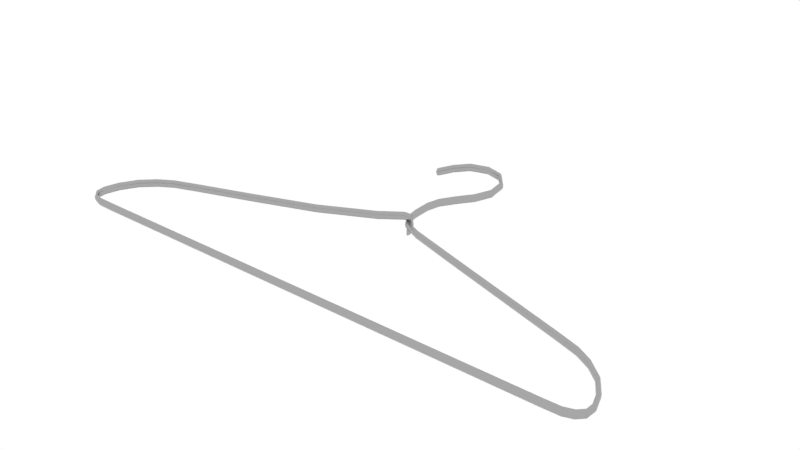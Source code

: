 # Source: CoatHanger2_MPI01.blend  (saved by Blender 2.79.0; exported with 4.5.12 LTS)
import bpy
from mathutils import Matrix  # noqa: F401  (used for matrix-valued properties, if any)

bpy.ops.wm.read_factory_settings(use_empty=True)
scene = bpy.context.scene
scene.name = 'Scene'

# ---- collections
col_collection_1 = bpy.data.collections.new('Collection 1'); scene.collection.children.link(col_collection_1)

# ---- materials (node trees are filled in below, after node groups)
mat_chocofur_free_details_13_01 = bpy.data.materials.new('Chocofur_Free_Details_13_01')
mat_chocofur_free_details_13_01.alpha_threshold = 0.0
mat_chocofur_free_details_13_01.roughness = 0.5

# ---- node groups
ng_chocofur_metal_shader = bpy.data.node_groups.new('Chocofur_Metal_Shader', 'ShaderNodeTree')
_s = ng_chocofur_metal_shader.interface.new_socket(name='Shader', in_out='OUTPUT', socket_type='NodeSocketShader')
_s = ng_chocofur_metal_shader.interface.new_socket(name='Color: Main', in_out='INPUT', socket_type='NodeSocketColor')
_s.default_value = (0.214, 0.214, 0.214, 1.0)
_s = ng_chocofur_metal_shader.interface.new_socket(name='Color: Coat', in_out='INPUT', socket_type='NodeSocketColor')
_s.default_value = (0.6921, 0.6921, 0.6921, 1.0)
_s = ng_chocofur_metal_shader.interface.new_socket(name='Main_Visibility', in_out='INPUT', socket_type='NodeSocketFloat')
_s.subtype = 'FACTOR'
_s.default_value = 5.0
_s.min_value = 0.0
_s.max_value = 10.0
_s = ng_chocofur_metal_shader.interface.new_socket(name='Main_Glossiness', in_out='INPUT', socket_type='NodeSocketFloat')
_s.subtype = 'FACTOR'
_s.default_value = 0.15
_s.min_value = 0.0
_s.max_value = 1.0
_s = ng_chocofur_metal_shader.interface.new_socket(name='Coat_Glossiness', in_out='INPUT', socket_type='NodeSocketFloat')
_s.subtype = 'FACTOR'
_s.default_value = 0.05
_s.min_value = 0.0
_s.max_value = 1.0
_s = ng_chocofur_metal_shader.interface.new_socket(name='Glossy_90_Strength', in_out='INPUT', socket_type='NodeSocketFloat')
_s.subtype = 'FACTOR'
_s.default_value = 0.5
_s.min_value = 0.0
_s.max_value = 10.0
_N = ng_chocofur_metal_shader.nodes; _L = ng_chocofur_metal_shader.links
n0 = _N.new('ShaderNodeRGBCurve'); n0.name = 'RGB Curves.001'; n0.location = (-143, 464)
n0.width = 235
_c = n0.mapping.curves[3]
while len(_c.points) > 2: _c.points.remove(_c.points[-1])
_c.points[0].location = (0.0, 0.25625); _c.points[0].handle_type = 'AUTO'
_c.points[1].location = (0.24299, 0.49375); _c.points[1].handle_type = 'AUTO'
_p = _c.points.new(0.5, 0.24375); _p.handle_type = 'AUTO'
_p = _c.points.new(0.72664, 0.8375); _p.handle_type = 'AUTO'
_p = _c.points.new(1.0, 1.0); _p.handle_type = 'AUTO'
n0.mapping.update()
n1 = _N.new('ShaderNodeMath'); n1.name = 'Math.002'; n1.location = (900, 100)
n1.operation = 'MULTIPLY'
n2 = _N.new('ShaderNodeRGBCurve'); n2.name = 'RGB Curves.002'; n2.location = (500, 500)
n2.width = 232
_c = n2.mapping.curves[3]
while len(_c.points) > 2: _c.points.remove(_c.points[-1])
_c.points[0].location = (0.0, 0.0); _c.points[0].handle_type = 'AUTO'
_c.points[1].location = (0.25, 0.0); _c.points[1].handle_type = 'AUTO'
_p = _c.points.new(0.5, 0.0); _p.handle_type = 'AUTO'
_p = _c.points.new(0.75, 0.0); _p.handle_type = 'AUTO'
_p = _c.points.new(0.89573, 0.10625); _p.handle_type = 'AUTO'
_p = _c.points.new(1.0, 1.0); _p.handle_type = 'AUTO'
n2.mapping.update()
n3 = _N.new('ShaderNodeMixShader'); n3.name = 'Mix Shader.001'; n3.location = (1200, -100)
n4 = _N.new('ShaderNodeMixShader'); n4.name = 'Mix Shader'; n4.location = (600, -100)
n5 = _N.new('ShaderNodeBsdfAnisotropic'); n5.name = 'Glossy BSDF.002'; n5.location = (300, -500)
n5.distribution = 'GGX'
n5.inputs[0].default_value = (1.0, 1.0, 1.0, 1.0)
n5.inputs[1].default_value = 0.03162
n6 = _N.new('NodeGroupOutput'); n6.name = 'Group Output'; n6.location = (1508, -5)
n7 = _N.new('ShaderNodeLayerWeight'); n7.name = 'Layer Weight'; n7.location = (-1034, 568)
n8 = _N.new('NodeGroupInput'); n8.name = 'Group Input'; n8.location = (-1183, -199)
n9 = _N.new('ShaderNodeMath'); n9.name = 'Math.005'; n9.location = (600, 100)
n9.operation = 'MULTIPLY'
n9.inputs[1].default_value = 2.0
n10 = _N.new('ShaderNodeRGBCurve'); n10.name = 'RGB Curves.003'; n10.location = (-772, 324)
_c = n10.mapping.curves[3]
while len(_c.points) > 2: _c.points.remove(_c.points[-1])
_c.points[0].location = (0.0, 0.50625); _c.points[0].handle_type = 'AUTO'
_c.points[1].location = (0.36818, 0.50625); _c.points[1].handle_type = 'AUTO'
_p = _c.points.new(0.64091, 0.49375); _p.handle_type = 'AUTO'
_p = _c.points.new(0.75, 0.4); _p.handle_type = 'AUTO'
_p = _c.points.new(1.0, 1.0); _p.handle_type = 'AUTO'
n10.mapping.update()
n11 = _N.new('ShaderNodeBsdfAnisotropic'); n11.name = 'Glossy BSDF'; n11.location = (172, -116)
n11.distribution = 'GGX'
n12 = _N.new('ShaderNodeMath'); n12.name = 'Math.007'; n12.location = (-535, 50)
n12.operation = 'MULTIPLY'
n12.inputs[1].default_value = 0.25
n13 = _N.new('ShaderNodeMix'); n13.name = 'Mix'; n13.location = (-95, 35)
n13.data_type = 'RGBA'
n14 = _N.new('ShaderNodeMath'); n14.name = 'Math.006'; n14.location = (-313, 137)
n14.operation = 'MULTIPLY'
n15 = _N.new('ShaderNodeMath'); n15.name = 'Math.009'; n15.location = (-148, -344)
n15.operation = 'MULTIPLY'
n16 = _N.new('ShaderNodeBsdfAnisotropic'); n16.name = 'Glossy BSDF.001'; n16.location = (178, -343)
n16.distribution = 'GGX'
n17 = _N.new('ShaderNodeMath'); n17.name = 'Math.008'; n17.location = (-142, -172)
n17.operation = 'MULTIPLY'
n18 = _N.new('ShaderNodeMath'); n18.name = 'Math'; n18.location = (0, 0)
n18.operation = 'POWER'
n19 = _N.new('ShaderNodeMath'); n19.name = 'Math.001'; n19.location = (0, 0)
n19.operation = 'POWER'
_L.new(n11.outputs[0], n4.inputs[1])
_L.new(n13.outputs[2], n11.inputs[0])
_L.new(n4.outputs[0], n3.inputs[1])
_L.new(n16.outputs[0], n4.inputs[2])
_L.new(n7.outputs[1], n0.inputs[1])
_L.new(n13.outputs[2], n16.inputs[0])
_L.new(n5.outputs[0], n3.inputs[2])
_L.new(n7.outputs[1], n2.inputs[1])
_L.new(n8.outputs[1], n13.inputs[6])
_L.new(n8.outputs[0], n13.inputs[7])
_L.new(n9.outputs[0], n1.inputs[1])
_L.new(n2.outputs[0], n1.inputs[0])
_L.new(n1.outputs[0], n3.inputs[0])
_L.new(n8.outputs[5], n9.inputs[0])
_L.new(n7.outputs[1], n10.inputs[1])
_L.new(n10.outputs[0], n14.inputs[0])
_L.new(n14.outputs[0], n13.inputs[0])
_L.new(n8.outputs[2], n12.inputs[0])
_L.new(n12.outputs[0], n14.inputs[1])
_L.new(n14.outputs[0], n4.inputs[0])
_L.new(n8.outputs[4], n17.inputs[0])
_L.new(n8.outputs[3], n15.inputs[0])
_L.new(n3.outputs[0], n6.inputs[0])
_L.new(n15.outputs[0], n18.inputs[0])
_L.new(n18.outputs[0], n16.inputs[1])
_L.new(n17.outputs[0], n19.inputs[0])
_L.new(n19.outputs[0], n11.inputs[1])
n6.is_active_output = True

# ---- material node trees
mat_chocofur_free_details_13_01.use_nodes = True; mat_chocofur_free_details_13_01.node_tree.nodes.clear()
_N = mat_chocofur_free_details_13_01.node_tree.nodes; _L = mat_chocofur_free_details_13_01.node_tree.links
n0 = _N.new('ShaderNodeOutputMaterial'); n0.name = 'Material Output'; n0.location = (100, 120)
n1 = _N.new('ShaderNodeGroup'); n1.name = 'Group'; n1.location = (-197, 129)
n1.node_tree = ng_chocofur_metal_shader
n1.inputs[0].default_value = (0.214, 0.214, 0.214, 1.0)
n1.inputs[1].default_value = (0.6921, 0.6921, 0.6921, 1.0)
n1.inputs[2].default_value = 5.0
n1.inputs[3].default_value = 0.15
n1.inputs[4].default_value = 0.05
n1.inputs[5].default_value = 0.5
_L.new(n1.outputs[0], n0.inputs[0])
n0.is_active_output = True

# ---- world
world_world = bpy.data.worlds.new('World'); scene.world = world_world
world_world.use_nodes = True; world_world.node_tree.nodes.clear()
_N = world_world.node_tree.nodes; _L = world_world.node_tree.links
n0 = _N.new('ShaderNodeOutputWorld'); n0.name = 'World Output'; n0.location = (300, 300)
n1 = _N.new('ShaderNodeBackground'); n1.name = 'Background'; n1.location = (10, 300)
n1.inputs[0].default_value = (1.0, 1.0, 1.0, 1.0)
_L.new(n1.outputs[0], n0.inputs[0])
n0.is_active_output = True
world_world.color = (0.05088, 0.05088, 0.05088)
world_world.use_sun_shadow = False
world_world.sun_shadow_jitter_overblur = 0.0
world_world.cycles.sampling_method = 'MANUAL'

# ---- meshes
me_chocofur_free_details_13_01 = bpy.data.meshes.new('Chocofur_Free_Details_13_01')
me_chocofur_free_details_13_01.from_pydata([(0.0008938, 0.0224, 0.001393), (0.0008356, 0.02254, 0.001111), (0.0008356, 0.02254, 0.0007028), (0.0009761, 0.02221, 0.001385), (-0.01329, 0.05494, 0.004764), (-0.01358, 0.05507, 0.005382), (-0.01358, 0.05508, 0.005023), (-0.01346, 0.05502, 0.004767), (-0.01345, 0.05537, 0.004047), (-0.01376, 0.05551, 0.004738), (-0.01376, 0.0555, 0.005706), (-0.01345, 0.05534, 0.006383), (-0.013, 0.05512, 0.006374), (-0.01268, 0.05498, 0.005682), (-0.01268, 0.05499, 0.004715), (-0.013, 0.05515, 0.004037), (-0.01072, 0.0605, 0.0042), (-0.01104, 0.06067, 0.004936), (-0.01104, 0.06066, 0.005965), (-0.01072, 0.06047, 0.006685), (-0.01027, 0.06021, 0.006673), (-0.009953, 0.06004, 0.005938), (-0.009953, 0.06005, 0.004908), (-0.01027, 0.06024, 0.004189), (-0.006727, 0.06464, 0.004384), (-0.0069, 0.06495, 0.005126), (-0.0069, 0.06494, 0.006155), (-0.006727, 0.06461, 0.006869), (-0.006482, 0.06417, 0.006849), (-0.006309, 0.06387, 0.006107), (-0.006309, 0.06388, 0.005078), (-0.006482, 0.0642, 0.004364), (-0.0004349, 0.06625, 0.004455), (-0.0003983, 0.06661, 0.005199), (-0.0003983, 0.06659, 0.006228), (-0.0004349, 0.06623, 0.00694), (-0.0004867, 0.06572, 0.006917), (-0.0005233, 0.06537, 0.006174), (-0.0005233, 0.06538, 0.005145), (-0.0004867, 0.06575, 0.004433), (0.005545, 0.06452, 0.004379), (0.005741, 0.06481, 0.005119), (0.005741, 0.0648, 0.006149), (0.005545, 0.06449, 0.006863), (0.005268, 0.06408, 0.006845), (0.005072, 0.06379, 0.006104), (0.005072, 0.0638, 0.005075), (0.005268, 0.06411, 0.00436), (0.00952, 0.0597, 0.004165), (0.009867, 0.05975, 0.004895), (0.009867, 0.05974, 0.005924), (0.00952, 0.05967, 0.006649), (0.009029, 0.05958, 0.006646), (0.008682, 0.05953, 0.005915), (0.008682, 0.05954, 0.004886), (0.009029, 0.05961, 0.004161), (0.01023, 0.05315, 0.003874), (0.01059, 0.05304, 0.004597), (0.01059, 0.05303, 0.005627), (0.01023, 0.05312, 0.006359), (0.009731, 0.05327, 0.006366), (0.009377, 0.05339, 0.005643), (0.009377, 0.0534, 0.004613), (0.009731, 0.0533, 0.003881), (0.007769, 0.04766, 0.003631), (0.008105, 0.04749, 0.004351), (0.008105, 0.04748, 0.005381), (0.007769, 0.04763, 0.006115), (0.007293, 0.04785, 0.006125), (0.006957, 0.04802, 0.005405), (0.006957, 0.04803, 0.004375), (0.007293, 0.04788, 0.003641), (0.003743, 0.04277, 0.003414), (0.00403, 0.04252, 0.004131), (0.00403, 0.04251, 0.00516), (0.003743, 0.04274, 0.005899), (0.003337, 0.04307, 0.005913), (0.00305, 0.04332, 0.005196), (0.00305, 0.04333, 0.004167), (0.003337, 0.0431, 0.003429), (0.0006723, 0.03837, 0.003219), (0.0009841, 0.03816, 0.003938), (0.0009841, 0.03815, 0.004967), (0.0006723, 0.03834, 0.005703), (0.0002313, 0.03862, 0.005716), (-8.048e-05, 0.03882, 0.004997), (-8.048e-05, 0.03883, 0.003968), (0.0002313, 0.03865, 0.003231), (-0.0004672, 0.03433, 0.00304), (-0.0001034, 0.03426, 0.003765), (-0.0001034, 0.03424, 0.004794), (-0.0004672, 0.0343, 0.005524), (-0.0009817, 0.03439, 0.005528), (-0.001346, 0.03446, 0.004803), (-0.001346, 0.03447, 0.003774), (-0.0009817, 0.03441, 0.003044), (-0.0005458, 0.02908, 0.002807), (-0.0001793, 0.02908, 0.003535), (-0.0001793, 0.02907, 0.004564), (-0.0005458, 0.02905, 0.005292), (-0.001064, 0.02902, 0.005291), (-0.001431, 0.02902, 0.004562), (-0.001431, 0.02903, 0.003533), (-0.001064, 0.02905, 0.002806), (-7.711e-05, 0.02469, 0.002612), (0.0002535, 0.02484, 0.003347), (0.0002535, 0.02483, 0.004376), (-7.711e-05, 0.02466, 0.005097), (-0.0005447, 0.02444, 0.005087), (-0.0008753, 0.02429, 0.004353), (-0.0008753, 0.0243, 0.003323), (-0.0005447, 0.02447, 0.002603), (0.001713, 0.02191, 0.002489), (0.002, 0.02213, 0.003227), (0.002, 0.02212, 0.004256), (0.001713, 0.02188, 0.004974), (0.001307, 0.02155, 0.004959), (0.00102, 0.02133, 0.004221), (0.00102, 0.02134, 0.003192), (0.001307, 0.02158, 0.002475), (0.007841, 0.01902, 0.002361), (0.008057, 0.01932, 0.003102), (0.008057, 0.0193, 0.004131), (0.007841, 0.019, 0.004846), (0.007537, 0.01857, 0.004827), (0.007322, 0.01828, 0.004086), (0.007322, 0.01829, 0.003057), (0.007537, 0.0186, 0.002342), (0.0765, -0.002542, 0.001405), (0.07665, -0.002211, 0.002148), (0.07665, -0.002223, 0.003177), (0.0765, -0.002571, 0.00389), (0.07629, -0.003051, 0.003868), (0.07614, -0.003382, 0.003125), (0.07614, -0.00337, 0.002096), (0.07629, -0.003022, 0.001384), (0.08158, -0.005295, 0.001283), (0.08177, -0.00499, 0.002024), (0.08177, -0.005002, 0.003054), (0.08158, -0.005324, 0.003767), (0.0813, -0.005768, 0.003748), (0.08111, -0.006073, 0.003006), (0.08111, -0.006061, 0.001977), (0.0813, -0.005739, 0.001263), (0.06824, 0.0001651, 0.001525), (0.06839, 0.0004949, 0.002268), (0.06839, 0.0004828, 0.003297), (0.06824, 0.0001359, 0.00401), (0.06803, -0.0003427, 0.003988), (0.06787, -0.0006726, 0.003246), (0.06787, -0.0006605, 0.002216), (0.06803, -0.0003135, 0.001504), (0.02692, 0.01245, 0.00207), (0.04841, 0.005778, 0.001774), (0.02673, 0.01212, 0.002783), (0.04824, 0.005441, 0.002487), (0.02673, 0.01211, 0.003813), (0.04824, 0.005428, 0.003516), (0.02692, 0.01242, 0.004554), (0.04841, 0.005749, 0.004258), (0.02718, 0.01287, 0.004574), (0.04865, 0.006215, 0.004279), (0.02737, 0.0132, 0.003861), (0.04882, 0.006552, 0.003566), (0.02737, 0.01321, 0.002832), (0.04882, 0.006564, 0.002537), (0.02718, 0.0129, 0.00209), (0.04865, 0.006244, 0.001794), (0.08648, -0.009438, 0.001099), (0.08676, -0.009208, 0.001837), (0.08676, -0.00922, 0.002867), (0.08648, -0.009467, 0.003584), (0.08609, -0.009805, 0.003569), (0.08581, -0.01004, 0.00283), (0.08581, -0.01002, 0.001801), (0.08609, -0.009776, 0.001084), (0.08996, -0.01472, 0.000865), (0.09029, -0.01456, 0.0016), (0.09029, -0.01457, 0.002629), (0.08996, -0.01475, 0.00335), (0.08949, -0.01498, 0.003339), (0.08916, -0.01514, 0.002604), (0.08916, -0.01513, 0.001575), (0.08949, -0.01495, 0.0008546), (0.09147, -0.01932, 0.0006608), (0.09182, -0.01927, 0.001391), (0.09182, -0.01928, 0.00242), (0.09147, -0.01935, 0.003146), (0.09097, -0.01944, 0.003142), (0.09061, -0.01949, 0.002411), (0.09061, -0.01948, 0.001382), (0.09097, -0.01941, 0.000657), (0.09118, -0.02244, 0.0005226), (0.0915, -0.0226, 0.001243), (0.0915, -0.02262, 0.002273), (0.09118, -0.02247, 0.003007), (0.09074, -0.02225, 0.003017), (0.09042, -0.02209, 0.002296), (0.09042, -0.02207, 0.001267), (0.09074, -0.02222, 0.0005323), (0.08916, -0.02436, 0.0004376), (0.08932, -0.02469, 0.001151), (0.08932, -0.0247, 0.00218), (0.08916, -0.02438, 0.002922), (0.08894, -0.02393, 0.002943), (0.08878, -0.0236, 0.002229), (0.08878, -0.02359, 0.0012), (0.08894, -0.0239, 0.0004579), (0.08607, -0.02534, 0.0003941), (0.08614, -0.02571, 0.001106), (0.08614, -0.02572, 0.002135), (0.08607, -0.02537, 0.002879), (0.08597, -0.02485, 0.002902), (0.08589, -0.02448, 0.00219), (0.08589, -0.02447, 0.001161), (0.08597, -0.02483, 0.0004168), (0.08023, -0.02546, 0.0003886), (0.08024, -0.02584, 0.0011), (0.08024, -0.02585, 0.002129), (0.08023, -0.02549, 0.002873), (0.08022, -0.02497, 0.002896), (0.08021, -0.0246, 0.002185), (0.08021, -0.02459, 0.001155), (0.08022, -0.02495, 0.0004115), (0.05318, -0.02546, 0.0003886), (0.05318, -0.02584, 0.0011), (0.05318, -0.02585, 0.002129), (0.05318, -0.02549, 0.002873), (0.05318, -0.02497, 0.002896), (0.05318, -0.0246, 0.002185), (0.05318, -0.02459, 0.001155), (0.05318, -0.02495, 0.0004115), (-0.0001995, -0.02585, 0.002129), (-0.0001995, -0.02459, 0.001155), (-0.007902, 0.01909, 0.003934), (-0.008099, 0.0194, 0.004676), (-0.008099, 0.01939, 0.005705), (-0.007902, 0.01906, 0.006419), (-0.007623, 0.01862, 0.006399), (-0.007426, 0.01831, 0.005657), (-0.007426, 0.01833, 0.004628), (-0.007623, 0.01865, 0.003914), (-0.0769, -0.002542, 0.001405), (-0.07705, -0.002211, 0.002148), (-0.07705, -0.002223, 0.003177), (-0.0769, -0.002571, 0.00389), (-0.07669, -0.003051, 0.003868), (-0.07654, -0.003382, 0.003125), (-0.07654, -0.00337, 0.002096), (-0.07669, -0.003022, 0.001384), (-0.08198, -0.005295, 0.001283), (-0.08217, -0.00499, 0.002024), (-0.08217, -0.005002, 0.003054), (-0.08198, -0.005324, 0.003767), (-0.0817, -0.005768, 0.003748), (-0.08151, -0.006073, 0.003006), (-0.08151, -0.006061, 0.001977), (-0.0817, -0.005739, 0.001263), (-0.06864, 0.0001651, 0.001525), (-0.06879, 0.0004949, 0.002268), (-0.06879, 0.0004828, 0.003297), (-0.06864, 0.0001359, 0.00401), (-0.06842, -0.0003427, 0.003988), (-0.06827, -0.0006726, 0.003246), (-0.06827, -0.0006605, 0.002216), (-0.06842, -0.0003135, 0.001504), (-0.02732, 0.01245, 0.002274), (-0.04881, 0.005778, 0.001774), (-0.02713, 0.01212, 0.002988), (-0.04864, 0.005441, 0.002487), (-0.02713, 0.01211, 0.004017), (-0.04864, 0.005428, 0.003516), (-0.02732, 0.01242, 0.004759), (-0.04881, 0.005749, 0.004258), (-0.02758, 0.01287, 0.004779), (-0.04905, 0.006215, 0.004279), (-0.02777, 0.0132, 0.004065), (-0.04922, 0.006552, 0.003566), (-0.02777, 0.01321, 0.003036), (-0.04922, 0.006564, 0.002537), (-0.02758, 0.0129, 0.002294), (-0.04905, 0.006244, 0.001794), (-0.08688, -0.009438, 0.001099), (-0.08716, -0.009208, 0.001837), (-0.08716, -0.00922, 0.002867), (-0.08688, -0.009467, 0.003584), (-0.08648, -0.009805, 0.003569), (-0.0862, -0.01004, 0.00283), (-0.0862, -0.01002, 0.001801), (-0.08648, -0.009776, 0.001084), (-0.09036, -0.01472, 0.0008649), (-0.09069, -0.01456, 0.0016), (-0.09069, -0.01457, 0.002629), (-0.09036, -0.01475, 0.00335), (-0.08989, -0.01498, 0.003339), (-0.08956, -0.01514, 0.002604), (-0.08956, -0.01513, 0.001575), (-0.08989, -0.01495, 0.0008545), (-0.09187, -0.01932, 0.0006608), (-0.09222, -0.01927, 0.001391), (-0.09222, -0.01928, 0.00242), (-0.09187, -0.01935, 0.003145), (-0.09136, -0.01944, 0.003142), (-0.09101, -0.01949, 0.002411), (-0.09101, -0.01948, 0.001382), (-0.09136, -0.01941, 0.000657), (-0.09158, -0.02244, 0.0005226), (-0.09189, -0.0226, 0.001243), (-0.09189, -0.02262, 0.002273), (-0.09158, -0.02247, 0.003007), (-0.09114, -0.02225, 0.003017), (-0.09082, -0.02209, 0.002296), (-0.09082, -0.02207, 0.001267), (-0.09114, -0.02222, 0.0005323), (-0.08956, -0.02436, 0.0004376), (-0.08972, -0.02469, 0.001151), (-0.08972, -0.0247, 0.00218), (-0.08956, -0.02438, 0.002922), (-0.08934, -0.02393, 0.002943), (-0.08918, -0.0236, 0.002229), (-0.08918, -0.02359, 0.0012), (-0.08934, -0.0239, 0.0004578), (-0.08646, -0.02534, 0.0003941), (-0.08654, -0.02571, 0.001106), (-0.08654, -0.02572, 0.002135), (-0.08646, -0.02537, 0.002879), (-0.08636, -0.02485, 0.002901), (-0.08629, -0.02448, 0.00219), (-0.08629, -0.02447, 0.001161), (-0.08636, -0.02483, 0.0004168), (-0.08063, -0.02546, 0.0003886), (-0.08064, -0.02584, 0.0011), (-0.08064, -0.02585, 0.002129), (-0.08063, -0.02549, 0.002873), (-0.08062, -0.02497, 0.002896), (-0.08061, -0.0246, 0.002185), (-0.08061, -0.02459, 0.001155), (-0.08062, -0.02495, 0.0004115), (-0.05358, -0.02546, 0.0003886), (-0.05358, -0.02584, 0.0011), (-0.05358, -0.02585, 0.002129), (-0.05358, -0.02549, 0.002873), (-0.05358, -0.02497, 0.002896), (-0.05358, -0.0246, 0.002185), (-0.05358, -0.02459, 0.001155), (-0.05358, -0.02495, 0.0004115), (-0.0001995, -0.02546, 0.0003886), (0.0003219, 0.02171, 0.005049), (-0.0001995, -0.02497, 0.002896), (0.0004977, 0.02138, 0.00575), (0.0005281, 0.02138, 0.006762), (0.0003954, 0.02172, 0.007493), (0.0001772, 0.02219, 0.007514), (1.366e-06, 0.02253, 0.006813), (-2.906e-05, 0.02253, 0.005801), (0.0001037, 0.02219, 0.00507), (-0.0001995, -0.02584, 0.0011), (-0.0001995, -0.02549, 0.002873), (-0.0001995, -0.0246, 0.002185), (-0.0001995, -0.02495, 0.0004115), (0.001492, 0.02221, 0.004934), (0.001805, 0.02194, 0.005531), (0.00204, 0.02203, 0.006397), (0.00206, 0.02243, 0.007025), (0.001852, 0.02292, 0.007046), (0.001539, 0.02319, 0.006449), (0.001304, 0.0231, 0.005583), (0.001284, 0.0227, 0.004956), (0.001732, 0.02232, 0.00435), (0.002167, 0.0221, 0.004692), (0.002575, 0.02227, 0.005197), (0.002716, 0.02273, 0.005569), (0.002509, 0.02322, 0.005591), (0.002074, 0.02344, 0.005249), (0.001666, 0.02327, 0.004743), (0.001525, 0.02281, 0.004371), (0.001802, 0.02236, 0.003586), (0.002281, 0.02217, 0.003578), (0.002752, 0.02237, 0.003587), (0.002938, 0.02285, 0.003608), (0.00273, 0.02333, 0.003629), (0.002251, 0.02353, 0.003638), (0.00178, 0.02333, 0.003629), (0.001594, 0.02285, 0.003608), (0.001681, 0.02232, 0.002848), (0.002116, 0.02211, 0.002487), (0.002523, 0.02229, 0.001997), (0.002665, 0.02276, 0.001666), (0.002457, 0.02324, 0.001688), (0.002022, 0.02345, 0.002049), (0.001615, 0.02327, 0.002539), (0.001473, 0.0228, 0.00287), (0.001419, 0.02221, 0.002341), (0.001739, 0.02195, 0.001724), (0.001985, 0.02207, 0.0008732), (0.002012, 0.02249, 0.0002868), (0.001805, 0.02297, 0.0003082), (0.001484, 0.02323, 0.0009249), (0.001238, 0.02312, 0.001776), (0.001211, 0.0227, 0.002362), (0.00105, 0.02207, 0.002073), (0.001197, 0.02176, 0.001372), (0.001207, 0.02178, 0.0004011), (0.001076, 0.02211, -0.000271), (0.0008785, 0.02257, -0.0002507), (0.0007316, 0.02288, 0.0004501), (0.0007209, 0.02286, 0.001421), (0.0008528, 0.02253, 0.002093), (0.0009968, 0.02216, 0.00163), (0.001084, 0.02196, 0.001188), (0.001084, 0.02196, 0.0005747), (0.0009968, 0.02217, 0.0001502), (0.0008731, 0.02246, 0.0001629), (0.0007857, 0.02266, 0.0006054), (0.0007857, 0.02265, 0.001218), (0.0008731, 0.02244, 0.001643), (0.000896, 0.02297, 0.001537), (0.0009903, 0.02303, 0.0005635), (0.001204, 0.02272, -0.0001404), (0.001411, 0.02224, -0.0001617), (0.001491, 0.02186, 0.0005119), (0.001397, 0.02181, 0.001486), (0.001184, 0.02211, 0.00219), (0.0009761, 0.0226, 0.002211), (-0.01348, 0.05509, 0.004534), (-0.01366, 0.05518, 0.00493), (-0.01366, 0.05517, 0.005484), (-0.01348, 0.05508, 0.005872), (-0.01322, 0.05495, 0.005867), (-0.01304, 0.05487, 0.005471), (-0.01304, 0.05488, 0.004917), (-0.01322, 0.05497, 0.004529), (-0.01219, 0.05589, 0.004724), (-0.01219, 0.05588, 0.005753), (-0.01253, 0.05603, 0.006488), (-0.013, 0.05626, 0.006498), (-0.01334, 0.05643, 0.005778), (-0.01334, 0.05645, 0.004749), (-0.013, 0.05629, 0.004014), (-0.01253, 0.05606, 0.004003)], [], [(430, 4, 431), (8, 438, 439, 15), (21, 433, 432, 22), (20, 434, 433, 21), (19, 435, 434, 20), (18, 436, 435, 19), (29, 21, 22, 30), (16, 24, 31, 23), (28, 20, 21, 29), (27, 19, 20, 28), (26, 18, 19, 27), (25, 17, 18, 26), (24, 16, 17, 25), (38, 30, 31, 39), (37, 29, 30, 38), (24, 32, 39, 31), (36, 28, 29, 37), (35, 27, 28, 36), (34, 26, 27, 35), (33, 25, 26, 34), (32, 24, 25, 33), (46, 38, 39, 47), (45, 37, 38, 46), (32, 40, 47, 39), (44, 36, 37, 45), (43, 35, 36, 44), (42, 34, 35, 43), (41, 33, 34, 42), (40, 32, 33, 41), (54, 46, 47, 55), (53, 45, 46, 54), (40, 48, 55, 47), (52, 44, 45, 53), (51, 43, 44, 52), (50, 42, 43, 51), (49, 41, 42, 50), (48, 40, 41, 49), (62, 54, 55, 63), (61, 53, 54, 62), (48, 56, 63, 55), (60, 52, 53, 61), (59, 51, 52, 60), (58, 50, 51, 59), (57, 49, 50, 58), (56, 48, 49, 57), (70, 62, 63, 71), (69, 61, 62, 70), (56, 64, 71, 63), (68, 60, 61, 69), (67, 59, 60, 68), (66, 58, 59, 67), (65, 57, 58, 66), (64, 56, 57, 65), (78, 70, 71, 79), (77, 69, 70, 78), (64, 72, 79, 71), (76, 68, 69, 77), (75, 67, 68, 76), (74, 66, 67, 75), (73, 65, 66, 74), (72, 64, 65, 73), (86, 78, 79, 87), (85, 77, 78, 86), (72, 80, 87, 79), (84, 76, 77, 85), (83, 75, 76, 84), (82, 74, 75, 83), (81, 73, 74, 82), (80, 72, 73, 81), (94, 86, 87, 95), (93, 85, 86, 94), (80, 88, 95, 87), (92, 84, 85, 93), (91, 83, 84, 92), (90, 82, 83, 91), (89, 81, 82, 90), (88, 80, 81, 89), (102, 94, 95, 103), (101, 93, 94, 102), (88, 96, 103, 95), (100, 92, 93, 101), (99, 91, 92, 100), (98, 90, 91, 99), (97, 89, 90, 98), (96, 88, 89, 97), (110, 102, 103, 111), (109, 101, 102, 110), (96, 104, 111, 103), (108, 100, 101, 109), (107, 99, 100, 108), (106, 98, 99, 107), (105, 97, 98, 106), (104, 96, 97, 105), (118, 110, 111, 119), (117, 109, 110, 118), (104, 112, 119, 111), (116, 108, 109, 117), (115, 107, 108, 116), (114, 106, 107, 115), (113, 105, 106, 114), (112, 104, 105, 113), (126, 118, 119, 127), (125, 117, 118, 126), (112, 120, 127, 119), (124, 116, 117, 125), (123, 115, 116, 124), (122, 114, 115, 123), (121, 113, 114, 122), (120, 112, 113, 121), (152, 154, 126, 127), (154, 156, 125, 126), (144, 151, 153, 167), (132, 148, 149, 133), (131, 147, 148, 132), (130, 146, 147, 131), (129, 145, 146, 130), (128, 144, 145, 129), (153, 151, 150, 155), (141, 133, 134, 142), (128, 136, 143, 135), (140, 132, 133, 141), (139, 131, 132, 140), (138, 130, 131, 139), (137, 129, 130, 138), (136, 128, 129, 137), (134, 150, 151, 135), (165, 167, 166, 164), (163, 165, 164, 162), (133, 149, 150, 134), (161, 163, 162, 160), (159, 161, 160, 158), (157, 159, 158, 156), (155, 157, 156, 154), (153, 155, 154, 152), (166, 167, 153, 152), (174, 142, 143, 175), (144, 128, 135, 151), (155, 150, 149, 157), (156, 158, 124, 125), (157, 149, 148, 159), (158, 160, 123, 124), (159, 148, 147, 161), (160, 162, 122, 123), (161, 147, 146, 163), (162, 164, 121, 122), (163, 146, 145, 165), (164, 166, 120, 121), (165, 145, 144, 167), (142, 134, 135, 143), (120, 166, 152, 127), (173, 141, 142, 174), (136, 168, 175, 143), (172, 140, 141, 173), (171, 139, 140, 172), (170, 138, 139, 171), (169, 137, 138, 170), (168, 136, 137, 169), (182, 174, 175, 183), (181, 173, 174, 182), (168, 176, 183, 175), (180, 172, 173, 181), (179, 171, 172, 180), (178, 170, 171, 179), (177, 169, 170, 178), (176, 168, 169, 177), (190, 182, 183, 191), (189, 181, 182, 190), (176, 184, 191, 183), (188, 180, 181, 189), (187, 179, 180, 188), (186, 178, 179, 187), (185, 177, 178, 186), (184, 176, 177, 185), (198, 190, 191, 199), (197, 189, 190, 198), (184, 192, 199, 191), (196, 188, 189, 197), (195, 187, 188, 196), (194, 186, 187, 195), (193, 185, 186, 194), (192, 184, 185, 193), (206, 198, 199, 207), (205, 197, 198, 206), (192, 200, 207, 199), (204, 196, 197, 205), (203, 195, 196, 204), (202, 194, 195, 203), (201, 193, 194, 202), (200, 192, 193, 201), (214, 206, 207, 215), (213, 205, 206, 214), (200, 208, 215, 207), (212, 204, 205, 213), (211, 203, 204, 212), (210, 202, 203, 211), (209, 201, 202, 210), (208, 200, 201, 209), (222, 214, 215, 223), (221, 213, 214, 222), (208, 216, 223, 215), (220, 212, 213, 221), (219, 211, 212, 220), (218, 210, 211, 219), (217, 209, 210, 218), (216, 208, 209, 217), (230, 222, 223, 231), (229, 221, 222, 230), (216, 224, 231, 223), (228, 220, 221, 229), (227, 219, 220, 228), (226, 218, 219, 227), (225, 217, 218, 226), (224, 216, 217, 225), (234, 235, 354, 355), (236, 237, 352, 353), (232, 356, 225, 226), (237, 238, 351, 352), (235, 236, 353, 354), (239, 240, 349, 350), (338, 345, 359, 346), (231, 359, 233, 230), (267, 265, 258, 281), (239, 270, 268, 240), (262, 246, 247, 263), (261, 245, 246, 262), (260, 244, 245, 261), (259, 243, 244, 260), (258, 242, 243, 259), (264, 265, 267, 269), (250, 242, 249, 257), (247, 255, 256, 248), (246, 254, 255, 247), (245, 253, 254, 246), (244, 252, 253, 245), (243, 251, 252, 244), (242, 250, 251, 243), (264, 248, 249, 265), (263, 247, 248, 264), (278, 280, 281, 279), (276, 278, 279, 277), (274, 276, 277, 275), (272, 274, 275, 273), (270, 272, 273, 271), (268, 270, 271, 269), (266, 268, 269, 267), (242, 258, 265, 249), (267, 281, 280, 266), (263, 264, 269, 271), (256, 288, 289, 257), (238, 272, 270, 239), (262, 263, 271, 273), (237, 274, 272, 238), (261, 262, 273, 275), (236, 276, 274, 237), (260, 261, 275, 277), (235, 278, 276, 236), (259, 260, 277, 279), (234, 280, 278, 235), (258, 259, 279, 281), (248, 256, 257, 249), (266, 280, 234, 241), (282, 250, 257, 289), (255, 287, 288, 256), (254, 286, 287, 255), (253, 285, 286, 254), (252, 284, 285, 253), (251, 283, 284, 252), (250, 282, 283, 251), (288, 296, 297, 289), (290, 282, 289, 297), (287, 295, 296, 288), (286, 294, 295, 287), (285, 293, 294, 286), (284, 292, 293, 285), (283, 291, 292, 284), (282, 290, 291, 283), (296, 304, 305, 297), (298, 290, 297, 305), (295, 303, 304, 296), (294, 302, 303, 295), (293, 301, 302, 294), (292, 300, 301, 293), (291, 299, 300, 292), (290, 298, 299, 291), (304, 312, 313, 305), (306, 298, 305, 313), (303, 311, 312, 304), (302, 310, 311, 303), (301, 309, 310, 302), (300, 308, 309, 301), (299, 307, 308, 300), (298, 306, 307, 299), (312, 320, 321, 313), (314, 306, 313, 321), (311, 319, 320, 312), (310, 318, 319, 311), (309, 317, 318, 310), (308, 316, 317, 309), (307, 315, 316, 308), (306, 314, 315, 307), (320, 328, 329, 321), (322, 314, 321, 329), (319, 327, 328, 320), (318, 326, 327, 319), (317, 325, 326, 318), (316, 324, 325, 317), (315, 323, 324, 316), (314, 322, 323, 315), (328, 336, 337, 329), (330, 322, 329, 337), (327, 335, 336, 328), (326, 334, 335, 327), (325, 333, 334, 326), (324, 332, 333, 325), (323, 331, 332, 324), (322, 330, 331, 323), (336, 344, 345, 337), (338, 330, 337, 345), (335, 343, 344, 336), (334, 342, 343, 335), (333, 341, 342, 334), (332, 340, 341, 333), (331, 339, 340, 332), (330, 338, 339, 331), (240, 241, 347, 349), (233, 358, 229, 230), (238, 239, 350, 351), (227, 357, 232, 226), (346, 356, 339, 338), (341, 357, 348, 342), (240, 268, 266, 241), (347, 241, 234, 355), (348, 358, 343, 342), (224, 346, 359, 231), (348, 228, 229, 358), (348, 357, 227, 228), (346, 224, 225, 356), (344, 233, 359, 345), (343, 358, 233, 344), (340, 232, 357, 341), (339, 356, 232, 340), (360, 347, 355, 367), (353, 365, 366, 354), (352, 364, 365, 353), (354, 366, 367, 355), (351, 363, 364, 352), (350, 362, 363, 351), (349, 361, 362, 350), (347, 360, 361, 349), (368, 360, 367, 375), (365, 373, 374, 366), (364, 372, 373, 365), (366, 374, 375, 367), (363, 371, 372, 364), (362, 370, 371, 363), (361, 369, 370, 362), (360, 368, 369, 361), (376, 368, 375, 383), (373, 381, 382, 374), (372, 380, 381, 373), (374, 382, 383, 375), (371, 379, 380, 372), (370, 378, 379, 371), (369, 377, 378, 370), (368, 376, 377, 369), (384, 376, 383, 391), (381, 389, 390, 382), (380, 388, 389, 381), (382, 390, 391, 383), (379, 387, 388, 380), (378, 386, 387, 379), (377, 385, 386, 378), (376, 384, 385, 377), (392, 384, 391, 399), (389, 397, 398, 390), (388, 396, 397, 389), (390, 398, 399, 391), (387, 395, 396, 388), (386, 394, 395, 387), (385, 393, 394, 386), (384, 392, 393, 385), (422, 392, 399, 423), (417, 405, 406, 416), (418, 404, 405, 417), (3, 409, 408), (419, 403, 404, 418), (420, 402, 403, 419), (421, 401, 402, 420), (422, 400, 401, 421), (408, 400, 407, 415), (405, 413, 414, 406), (404, 412, 413, 405), (406, 414, 415, 407), (403, 411, 412, 404), (402, 410, 411, 403), (401, 409, 410, 402), (400, 408, 409, 401), (392, 422, 421, 393), (400, 422, 423, 407), (398, 416, 423, 399), (416, 406, 407, 423), (397, 417, 416, 398), (396, 418, 417, 397), (395, 419, 418, 396), (394, 420, 419, 395), (393, 421, 420, 394), (1, 0, 415, 414), (3, 408, 415, 0), (2, 1, 414, 413), (412, 2, 413), (424, 8, 15, 431), (409, 3, 0, 1, 2, 412, 411, 410), (13, 429, 430, 14), (12, 428, 429, 13), (14, 430, 431, 15), (11, 427, 428, 12), (10, 426, 427, 11), (9, 425, 426, 10), (8, 424, 425, 9), (16, 438, 437, 17), (22, 432, 439, 23), (438, 16, 23, 439), (433, 434, 12, 13), (434, 435, 11, 12), (435, 436, 10, 11), (436, 437, 9, 10), (437, 438, 8, 9), (30, 22, 23, 31), (17, 437, 436, 18), (7, 424, 431, 4), (5, 427, 426), (7, 4, 430, 429, 428, 427, 5, 6), (6, 5, 426, 425), (7, 6, 425, 424), (432, 14, 15, 439), (432, 433, 13, 14)])
me_chocofur_free_details_13_01.polygons.foreach_set('use_smooth', [True] * 436)
_uv = me_chocofur_free_details_13_01.uv_layers.new(name='UVMap')
_uv.uv.foreach_set('vector', [0.002238, 0.01414, 0.001644, 0.01421, 0.001654, 0.0139, 0.9999, 0.005313, 0.9977, 0.005363, 0.9976, 0.004125, 0.9999, 0.004065, 0.9872, 0.001955, 0.9975, 0.001671, 0.9976, 0.002898, 0.9873, 0.003174, 0.9874, 0.0104, 0.9977, 0.01037, 0.9975, 0.001671, 0.9872, 0.001955, 0.9876, 0.009193, 0.9977, 0.009124, 0.9977, 0.01037, 0.9874, 0.0104, 0.9876, 0.007986, 0.9977, 0.00787, 0.9977, 0.009124, 0.9876, 0.009193, 0.9751, 0.002133, 0.9872, 0.001955, 0.9873, 0.003174, 0.9751, 0.003373, 0.9875, 0.005564, 0.9751, 0.005753, 0.9751, 0.00458, 0.9874, 0.004377, 0.9752, 0.0105, 0.9874, 0.0104, 0.9872, 0.001955, 0.9751, 0.002133, 0.9751, 0.009312, 0.9876, 0.009193, 0.9874, 0.0104, 0.9752, 0.0105, 0.9751, 0.008131, 0.9876, 0.007986, 0.9876, 0.009193, 0.9751, 0.009312, 0.9751, 0.006934, 0.9876, 0.006767, 0.9876, 0.007986, 0.9751, 0.008131, 0.9751, 0.005753, 0.9875, 0.005564, 0.9876, 0.006767, 0.9751, 0.006934, 0.9611, 0.003446, 0.9751, 0.003373, 0.9751, 0.00458, 0.961, 0.004668, 0.9611, 0.00219, 0.9751, 0.002133, 0.9751, 0.003373, 0.9611, 0.003446, 0.9751, 0.005753, 0.9609, 0.005874, 0.961, 0.004668, 0.9751, 0.00458, 0.9611, 0.01079, 0.9752, 0.0105, 0.9751, 0.002133, 0.9611, 0.00219, 0.961, 0.009574, 0.9751, 0.009312, 0.9752, 0.0105, 0.9611, 0.01079, 0.9609, 0.008348, 0.9751, 0.008131, 0.9751, 0.009312, 0.961, 0.009574, 0.9609, 0.007101, 0.9751, 0.006934, 0.9751, 0.008131, 0.9609, 0.008348, 0.9609, 0.005874, 0.9751, 0.005753, 0.9751, 0.006934, 0.9609, 0.007101, 0.947, 0.003519, 0.9611, 0.003446, 0.961, 0.004668, 0.947, 0.004774, 0.947, 0.002225, 0.9611, 0.00219, 0.9611, 0.003446, 0.947, 0.003519, 0.9609, 0.005874, 0.947, 0.006006, 0.947, 0.004774, 0.961, 0.004668, 0.9471, 0.01104, 0.9611, 0.01079, 0.9611, 0.00219, 0.947, 0.002225, 0.9471, 0.00979, 0.961, 0.009574, 0.9611, 0.01079, 0.9471, 0.01104, 0.9471, 0.008535, 0.9609, 0.008348, 0.961, 0.009574, 0.9471, 0.00979, 0.947, 0.007259, 0.9609, 0.007101, 0.9609, 0.008348, 0.9471, 0.008535, 0.947, 0.006006, 0.9609, 0.005874, 0.9609, 0.007101, 0.947, 0.007259, 0.933, 0.003619, 0.947, 0.003519, 0.947, 0.004774, 0.9327, 0.004877, 0.933, 0.002311, 0.947, 0.002225, 0.947, 0.003519, 0.933, 0.003619, 0.947, 0.006006, 0.9325, 0.0061, 0.9327, 0.004877, 0.947, 0.004774, 0.9328, 0.01114, 0.9471, 0.01104, 0.947, 0.002225, 0.933, 0.002311, 0.9325, 0.009902, 0.9471, 0.00979, 0.9471, 0.01104, 0.9328, 0.01114, 0.9323, 0.008647, 0.9471, 0.008535, 0.9471, 0.00979, 0.9325, 0.009902, 0.9323, 0.007357, 0.947, 0.007259, 0.9471, 0.008535, 0.9323, 0.008647, 0.9325, 0.0061, 0.947, 0.006006, 0.947, 0.007259, 0.9323, 0.007357, 0.9177, 0.003692, 0.933, 0.003619, 0.9327, 0.004877, 0.9176, 0.004966, 0.9177, 0.002377, 0.933, 0.002311, 0.933, 0.003619, 0.9177, 0.003692, 0.9325, 0.0061, 0.9174, 0.006212, 0.9176, 0.004966, 0.9327, 0.004877, 0.9176, 0.01124, 0.9328, 0.01114, 0.933, 0.002311, 0.9177, 0.002377, 0.9175, 0.009987, 0.9325, 0.009902, 0.9328, 0.01114, 0.9176, 0.01124, 0.9173, 0.008734, 0.9323, 0.008647, 0.9325, 0.009902, 0.9175, 0.009987, 0.9173, 0.007467, 0.9323, 0.007357, 0.9323, 0.008647, 0.9173, 0.008734, 0.9174, 0.006212, 0.9325, 0.0061, 0.9323, 0.007357, 0.9173, 0.007467, 0.9036, 0.003792, 0.9177, 0.003692, 0.9176, 0.004966, 0.9037, 0.005071, 0.9036, 0.002494, 0.9177, 0.002377, 0.9177, 0.003692, 0.9036, 0.003792, 0.9174, 0.006212, 0.9039, 0.006328, 0.9037, 0.005071, 0.9176, 0.004966, 0.9038, 0.01142, 0.9176, 0.01124, 0.9177, 0.002377, 0.9036, 0.002494, 0.9039, 0.01015, 0.9175, 0.009987, 0.9176, 0.01124, 0.9038, 0.01142, 0.904, 0.008878, 0.9173, 0.008734, 0.9175, 0.009987, 0.9039, 0.01015, 0.904, 0.007595, 0.9173, 0.007467, 0.9173, 0.008734, 0.904, 0.008878, 0.9039, 0.006328, 0.9174, 0.006212, 0.9173, 0.007467, 0.904, 0.007595, 0.8895, 0.003834, 0.9036, 0.003792, 0.9037, 0.005071, 0.8894, 0.005149, 0.8894, 0.002516, 0.9036, 0.002494, 0.9036, 0.003792, 0.8895, 0.003834, 0.9039, 0.006328, 0.8894, 0.006465, 0.8894, 0.005149, 0.9037, 0.005071, 0.8895, 0.01179, 0.9038, 0.01142, 0.9036, 0.002494, 0.8894, 0.002516, 0.8894, 0.01047, 0.9039, 0.01015, 0.9038, 0.01142, 0.8895, 0.01179, 0.8894, 0.009135, 0.904, 0.008878, 0.9039, 0.01015, 0.8894, 0.01047, 0.8893, 0.007795, 0.904, 0.007595, 0.904, 0.008878, 0.8894, 0.009135, 0.8894, 0.006465, 0.9039, 0.006328, 0.904, 0.007595, 0.8893, 0.007795, 0.8769, 0.003906, 0.8895, 0.003834, 0.8894, 0.005149, 0.8768, 0.005221, 0.8769, 0.002593, 0.8894, 0.002516, 0.8895, 0.003834, 0.8769, 0.003906, 0.8894, 0.006465, 0.8766, 0.00655, 0.8768, 0.005221, 0.8894, 0.005149, 0.8768, 0.01199, 0.8895, 0.01179, 0.8894, 0.002516, 0.8769, 0.002593, 0.8767, 0.01067, 0.8894, 0.01047, 0.8895, 0.01179, 0.8768, 0.01199, 0.8765, 0.0093, 0.8894, 0.009135, 0.8894, 0.01047, 0.8767, 0.01067, 0.8765, 0.007914, 0.8893, 0.007795, 0.8894, 0.009135, 0.8765, 0.0093, 0.8766, 0.00655, 0.8894, 0.006465, 0.8893, 0.007795, 0.8765, 0.007914, 0.8665, 0.004006, 0.8769, 0.003906, 0.8768, 0.005221, 0.8665, 0.005316, 0.8665, 0.002702, 0.8769, 0.002593, 0.8769, 0.003906, 0.8665, 0.004006, 0.8766, 0.00655, 0.8665, 0.006629, 0.8665, 0.005316, 0.8768, 0.005221, 0.8665, 0.01195, 0.8768, 0.01199, 0.8769, 0.002593, 0.8665, 0.002702, 0.8665, 0.01064, 0.8767, 0.01067, 0.8768, 0.01199, 0.8665, 0.01195, 0.8665, 0.009307, 0.8765, 0.0093, 0.8767, 0.01067, 0.8665, 0.01064, 0.8665, 0.007961, 0.8765, 0.007914, 0.8765, 0.0093, 0.8665, 0.009307, 0.8665, 0.006629, 0.8766, 0.00655, 0.8765, 0.007914, 0.8665, 0.007961, 0.8543, 0.004095, 0.8665, 0.004006, 0.8665, 0.005316, 0.8543, 0.005404, 0.8543, 0.002789, 0.8665, 0.002702, 0.8665, 0.004006, 0.8543, 0.004095, 0.8665, 0.006629, 0.8542, 0.006692, 0.8543, 0.005404, 0.8665, 0.005316, 0.8543, 0.01187, 0.8665, 0.01195, 0.8665, 0.002702, 0.8543, 0.002789, 0.8543, 0.01058, 0.8665, 0.01064, 0.8665, 0.01195, 0.8543, 0.01187, 0.8542, 0.00929, 0.8665, 0.009307, 0.8665, 0.01064, 0.8543, 0.01058, 0.8542, 0.007986, 0.8665, 0.007961, 0.8665, 0.009307, 0.8542, 0.00929, 0.8542, 0.006692, 0.8665, 0.006629, 0.8665, 0.007961, 0.8542, 0.007986, 0.8435, 0.003972, 0.8543, 0.004095, 0.8543, 0.005404, 0.8435, 0.005274, 0.8435, 0.002676, 0.8543, 0.002789, 0.8543, 0.004095, 0.8435, 0.003972, 0.8542, 0.006692, 0.8436, 0.006592, 0.8435, 0.005274, 0.8543, 0.005404, 0.8436, 0.0121, 0.8543, 0.01187, 0.8543, 0.002789, 0.8435, 0.002676, 0.8436, 0.01078, 0.8543, 0.01058, 0.8543, 0.01187, 0.8436, 0.0121, 0.8437, 0.009401, 0.8542, 0.00929, 0.8543, 0.01058, 0.8436, 0.01078, 0.8437, 0.007975, 0.8542, 0.007986, 0.8542, 0.00929, 0.8437, 0.009401, 0.8436, 0.006592, 0.8542, 0.006692, 0.8542, 0.007986, 0.8437, 0.007975, 0.8353, 0.00387, 0.8435, 0.003972, 0.8435, 0.005274, 0.8352, 0.005213, 0.8353, 0.002528, 0.8435, 0.002676, 0.8435, 0.003972, 0.8353, 0.00387, 0.8436, 0.006592, 0.8351, 0.006581, 0.8352, 0.005213, 0.8435, 0.005274, 0.8353, 0.01226, 0.8436, 0.0121, 0.8435, 0.002676, 0.8353, 0.002528, 0.8351, 0.0109, 0.8436, 0.01078, 0.8436, 0.0121, 0.8353, 0.01226, 0.835, 0.009475, 0.8437, 0.009401, 0.8436, 0.01078, 0.8351, 0.0109, 0.8349, 0.00801, 0.8437, 0.007975, 0.8437, 0.009401, 0.835, 0.009475, 0.8351, 0.006581, 0.8436, 0.006592, 0.8437, 0.007975, 0.8349, 0.00801, 0.8184, 0.003975, 0.8353, 0.00387, 0.8352, 0.005213, 0.8183, 0.005347, 0.8184, 0.002595, 0.8353, 0.002528, 0.8353, 0.00387, 0.8184, 0.003975, 0.8351, 0.006581, 0.818, 0.006695, 0.8183, 0.005347, 0.8352, 0.005213, 0.8183, 0.01216, 0.8353, 0.01226, 0.8353, 0.002528, 0.8184, 0.002595, 0.818, 0.01081, 0.8351, 0.0109, 0.8353, 0.01226, 0.8183, 0.01216, 0.8179, 0.009445, 0.835, 0.009475, 0.8351, 0.0109, 0.818, 0.01081, 0.8179, 0.00806, 0.8349, 0.00801, 0.835, 0.009475, 0.8179, 0.009445, 0.818, 0.006695, 0.8351, 0.006581, 0.8349, 0.00801, 0.8179, 0.00806, 0.769, 0.005398, 0.7692, 0.004031, 0.8184, 0.003975, 0.8183, 0.005347, 0.7692, 0.004031, 0.7692, 0.002648, 0.8184, 0.002595, 0.8184, 0.003975, 0.6651, 0.006778, 0.6652, 0.005417, 0.7147, 0.005408, 0.7145, 0.006758, 0.6442, 0.01226, 0.6652, 0.01228, 0.6653, 0.002679, 0.6442, 0.002709, 0.6442, 0.0109, 0.6651, 0.01091, 0.6652, 0.01228, 0.6442, 0.01226, 0.6442, 0.009541, 0.665, 0.009539, 0.6651, 0.01091, 0.6442, 0.0109, 0.6442, 0.00818, 0.665, 0.008153, 0.665, 0.009539, 0.6442, 0.009541, 0.6442, 0.006822, 0.6651, 0.006778, 0.665, 0.008153, 0.6442, 0.00818, 0.7147, 0.005408, 0.6652, 0.005417, 0.6653, 0.004052, 0.7149, 0.004043, 0.6303, 0.002772, 0.6442, 0.002709, 0.6442, 0.004092, 0.6303, 0.004135, 0.6442, 0.006822, 0.6304, 0.006828, 0.6304, 0.005486, 0.6442, 0.005463, 0.6304, 0.01226, 0.6442, 0.01226, 0.6442, 0.002709, 0.6303, 0.002772, 0.6305, 0.0109, 0.6442, 0.0109, 0.6442, 0.01226, 0.6304, 0.01226, 0.6305, 0.009549, 0.6442, 0.009541, 0.6442, 0.0109, 0.6305, 0.0109, 0.6305, 0.008183, 0.6442, 0.00818, 0.6442, 0.009541, 0.6305, 0.009549, 0.6304, 0.006828, 0.6442, 0.006822, 0.6442, 0.00818, 0.6305, 0.008183, 0.6442, 0.004092, 0.6653, 0.004052, 0.6652, 0.005417, 0.6442, 0.005463, 0.7143, 0.008122, 0.7145, 0.006758, 0.7687, 0.006737, 0.7685, 0.008087, 0.7143, 0.009499, 0.7143, 0.008122, 0.7685, 0.008087, 0.7685, 0.009454, 0.6442, 0.002709, 0.6653, 0.002679, 0.6653, 0.004052, 0.6442, 0.004092, 0.7145, 0.01086, 0.7143, 0.009499, 0.7685, 0.009454, 0.7687, 0.0108, 0.7147, 0.01221, 0.7145, 0.01086, 0.7687, 0.0108, 0.769, 0.01214, 0.7149, 0.002666, 0.7147, 0.01221, 0.769, 0.01214, 0.7692, 0.002648, 0.7149, 0.004043, 0.7149, 0.002666, 0.7692, 0.002648, 0.7692, 0.004031, 0.7147, 0.005408, 0.7149, 0.004043, 0.7692, 0.004031, 0.769, 0.005398, 0.7687, 0.006737, 0.7145, 0.006758, 0.7147, 0.005408, 0.769, 0.005398, 0.6152, 0.004153, 0.6303, 0.004135, 0.6304, 0.005486, 0.6152, 0.005512, 0.6651, 0.006778, 0.6442, 0.006822, 0.6442, 0.005463, 0.6652, 0.005417, 0.7149, 0.004043, 0.6653, 0.004052, 0.6653, 0.002679, 0.7149, 0.002666, 0.7692, 0.002648, 0.769, 0.01214, 0.8183, 0.01216, 0.8184, 0.002595, 0.7149, 0.002666, 0.6653, 0.002679, 0.6652, 0.01228, 0.7147, 0.01221, 0.769, 0.01214, 0.7687, 0.0108, 0.818, 0.01081, 0.8183, 0.01216, 0.7147, 0.01221, 0.6652, 0.01228, 0.6651, 0.01091, 0.7145, 0.01086, 0.7687, 0.0108, 0.7685, 0.009454, 0.8179, 0.009445, 0.818, 0.01081, 0.7145, 0.01086, 0.6651, 0.01091, 0.665, 0.009539, 0.7143, 0.009499, 0.7685, 0.009454, 0.7685, 0.008087, 0.8179, 0.00806, 0.8179, 0.009445, 0.7143, 0.009499, 0.665, 0.009539, 0.665, 0.008153, 0.7143, 0.008122, 0.7685, 0.008087, 0.7687, 0.006737, 0.818, 0.006695, 0.8179, 0.00806, 0.7143, 0.008122, 0.665, 0.008153, 0.6651, 0.006778, 0.7145, 0.006758, 0.6303, 0.004135, 0.6442, 0.004092, 0.6442, 0.005463, 0.6304, 0.005486, 0.818, 0.006695, 0.7687, 0.006737, 0.769, 0.005398, 0.8183, 0.005347, 0.6152, 0.002776, 0.6303, 0.002772, 0.6303, 0.004135, 0.6152, 0.004153, 0.6304, 0.006828, 0.6152, 0.006859, 0.6152, 0.005512, 0.6304, 0.005486, 0.6152, 0.01226, 0.6304, 0.01226, 0.6303, 0.002772, 0.6152, 0.002776, 0.6152, 0.01091, 0.6305, 0.0109, 0.6304, 0.01226, 0.6152, 0.01226, 0.6152, 0.009558, 0.6305, 0.009549, 0.6305, 0.0109, 0.6152, 0.01091, 0.6152, 0.008207, 0.6305, 0.008183, 0.6305, 0.009549, 0.6152, 0.009558, 0.6152, 0.006859, 0.6304, 0.006828, 0.6305, 0.008183, 0.6152, 0.008207, 0.6002, 0.004238, 0.6152, 0.004153, 0.6152, 0.005512, 0.6003, 0.00557, 0.6002, 0.002886, 0.6152, 0.002776, 0.6152, 0.004153, 0.6002, 0.004238, 0.6152, 0.006859, 0.6003, 0.006889, 0.6003, 0.00557, 0.6152, 0.005512, 0.6002, 0.01221, 0.6152, 0.01226, 0.6152, 0.002776, 0.6002, 0.002886, 0.6003, 0.01088, 0.6152, 0.01091, 0.6152, 0.01226, 0.6002, 0.01221, 0.6003, 0.009551, 0.6152, 0.009558, 0.6152, 0.01091, 0.6003, 0.01088, 0.6003, 0.008216, 0.6152, 0.008207, 0.6152, 0.009558, 0.6003, 0.009551, 0.6003, 0.006889, 0.6152, 0.006859, 0.6152, 0.008207, 0.6003, 0.008216, 0.589, 0.004384, 0.6002, 0.004238, 0.6003, 0.00557, 0.5891, 0.005706, 0.589, 0.003022, 0.6002, 0.002886, 0.6002, 0.004238, 0.589, 0.004384, 0.6003, 0.006889, 0.5892, 0.00697, 0.5891, 0.005706, 0.6003, 0.00557, 0.5891, 0.01204, 0.6002, 0.01221, 0.6002, 0.002886, 0.589, 0.003022, 0.5892, 0.01076, 0.6003, 0.01088, 0.6002, 0.01221, 0.5891, 0.01204, 0.5893, 0.009499, 0.6003, 0.009551, 0.6003, 0.01088, 0.5892, 0.01076, 0.5893, 0.008228, 0.6003, 0.008216, 0.6003, 0.009551, 0.5893, 0.009499, 0.5892, 0.00697, 0.6003, 0.006889, 0.6003, 0.008216, 0.5893, 0.008228, 0.5821, 0.004443, 0.589, 0.004384, 0.5891, 0.005706, 0.5821, 0.005814, 0.5821, 0.002996, 0.589, 0.003022, 0.589, 0.004384, 0.5821, 0.004443, 0.5892, 0.00697, 0.5821, 0.007074, 0.5821, 0.005814, 0.5891, 0.005706, 0.5821, 0.01191, 0.5891, 0.01204, 0.589, 0.003022, 0.5821, 0.002996, 0.5821, 0.01064, 0.5892, 0.01076, 0.5891, 0.01204, 0.5821, 0.01191, 0.5821, 0.009449, 0.5893, 0.009499, 0.5892, 0.01076, 0.5821, 0.01064, 0.5821, 0.008269, 0.5893, 0.008228, 0.5893, 0.009499, 0.5821, 0.009449, 0.5821, 0.007074, 0.5892, 0.00697, 0.5893, 0.008228, 0.5821, 0.008269, 0.576, 0.004433, 0.5821, 0.004443, 0.5821, 0.005814, 0.5759, 0.005763, 0.576, 0.003053, 0.5821, 0.002996, 0.5821, 0.004443, 0.576, 0.004433, 0.5821, 0.007074, 0.5758, 0.007018, 0.5759, 0.005763, 0.5821, 0.005814, 0.5759, 0.01195, 0.5821, 0.01191, 0.5821, 0.002996, 0.576, 0.003053, 0.5758, 0.01068, 0.5821, 0.01064, 0.5821, 0.01191, 0.5759, 0.01195, 0.5757, 0.00946, 0.5821, 0.009449, 0.5821, 0.01064, 0.5758, 0.01068, 0.5757, 0.00824, 0.5821, 0.008269, 0.5821, 0.009449, 0.5757, 0.00946, 0.5758, 0.007018, 0.5821, 0.007074, 0.5821, 0.008269, 0.5757, 0.00824, 0.5686, 0.004413, 0.576, 0.004433, 0.5759, 0.005763, 0.5686, 0.005722, 0.5686, 0.003078, 0.576, 0.003053, 0.576, 0.004433, 0.5686, 0.004413, 0.5758, 0.007018, 0.5686, 0.006985, 0.5686, 0.005722, 0.5759, 0.005763, 0.5686, 0.012, 0.5759, 0.01195, 0.576, 0.003053, 0.5686, 0.003078, 0.5686, 0.01073, 0.5758, 0.01068, 0.5759, 0.01195, 0.5686, 0.012, 0.5686, 0.00948, 0.5757, 0.00946, 0.5758, 0.01068, 0.5686, 0.01073, 0.5686, 0.008232, 0.5757, 0.00824, 0.5757, 0.00946, 0.5686, 0.00948, 0.5686, 0.006985, 0.5758, 0.007018, 0.5757, 0.00824, 0.5686, 0.008232, 0.5553, 0.004329, 0.5686, 0.004413, 0.5686, 0.005722, 0.5553, 0.005627, 0.5553, 0.003019, 0.5686, 0.003078, 0.5686, 0.004413, 0.5553, 0.004329, 0.5686, 0.006985, 0.5553, 0.006913, 0.5553, 0.005627, 0.5686, 0.005722, 0.5553, 0.01213, 0.5686, 0.012, 0.5686, 0.003078, 0.5553, 0.003019, 0.5553, 0.01083, 0.5686, 0.01073, 0.5686, 0.012, 0.5553, 0.01213, 0.5553, 0.009531, 0.5686, 0.00948, 0.5686, 0.01073, 0.5553, 0.01083, 0.5553, 0.008214, 0.5686, 0.008232, 0.5686, 0.00948, 0.5553, 0.009531, 0.5553, 0.006913, 0.5686, 0.006985, 0.5686, 0.008232, 0.5553, 0.008214, 0.5, 0.004265, 0.5553, 0.004329, 0.5553, 0.005627, 0.5, 0.005573, 0.5, 0.002951, 0.5553, 0.003019, 0.5553, 0.004329, 0.5, 0.004265, 0.5553, 0.006913, 0.5, 0.006875, 0.5, 0.005573, 0.5553, 0.005627, 0.5, 0.01212, 0.5553, 0.01213, 0.5553, 0.003019, 0.5, 0.002951, 0.5, 0.01081, 0.5553, 0.01083, 0.5553, 0.01213, 0.5, 0.01212, 0.5, 0.009501, 0.5553, 0.009531, 0.5553, 0.01083, 0.5, 0.01081, 0.5, 0.008185, 0.5553, 0.008214, 0.5553, 0.009531, 0.5, 0.009501, 0.5, 0.006875, 0.5553, 0.006913, 0.5553, 0.008214, 0.5, 0.008185, 0.03302, 0.005403, 0.03321, 0.006792, 0.01169, 0.00702, 0.01137, 0.005453, 0.03319, 0.008178, 0.03297, 0.009538, 0.01207, 0.0097, 0.01197, 0.00843, 0.4266, 0.009555, 0.4266, 0.008243, 0.5, 0.008185, 0.5, 0.009501, 0.03297, 0.009538, 0.0327, 0.01089, 0.01201, 0.01093, 0.01207, 0.0097, 0.03321, 0.006792, 0.03319, 0.008178, 0.01197, 0.00843, 0.01169, 0.00702, 0.03261, 0.001281, 0.0326, 0.00266, 0.01155, 0.002252, 0.01182, 0.0008528, 0.3533, 0.006628, 0.3533, 0.005325, 0.4266, 0.005622, 0.4266, 0.006931, 0.5, 0.005573, 0.4266, 0.005622, 0.4266, 0.004311, 0.5, 0.004265, 0.1377, 0.004426, 0.1875, 0.004599, 0.1877, 0.00597, 0.1379, 0.005788, 0.03261, 0.001281, 0.08286, 0.001493, 0.08288, 0.00288, 0.0326, 0.00266, 0.1875, 0.01151, 0.2087, 0.01156, 0.2087, 0.001946, 0.1874, 0.001843, 0.1876, 0.01013, 0.2087, 0.01019, 0.2087, 0.01156, 0.1875, 0.01151, 0.1877, 0.00875, 0.2087, 0.00882, 0.2087, 0.01019, 0.1876, 0.01013, 0.1878, 0.007354, 0.2087, 0.007451, 0.2087, 0.00882, 0.1877, 0.00875, 0.1877, 0.00597, 0.2087, 0.006084, 0.2087, 0.007451, 0.1878, 0.007354, 0.1874, 0.003225, 0.1875, 0.004599, 0.1377, 0.004426, 0.1375, 0.003051, 0.2225, 0.006138, 0.2087, 0.006084, 0.2087, 0.004717, 0.2225, 0.004788, 0.2087, 0.001946, 0.2226, 0.002059, 0.2226, 0.003429, 0.2087, 0.003337, 0.2087, 0.01156, 0.2225, 0.0116, 0.2226, 0.002059, 0.2087, 0.001946, 0.2087, 0.01019, 0.2225, 0.01024, 0.2225, 0.0116, 0.2087, 0.01156, 0.2087, 0.00882, 0.2224, 0.008873, 0.2225, 0.01024, 0.2087, 0.01019, 0.2087, 0.007451, 0.2224, 0.0075, 0.2224, 0.008873, 0.2087, 0.00882, 0.2087, 0.006084, 0.2225, 0.006138, 0.2224, 0.0075, 0.2087, 0.007451, 0.1874, 0.003225, 0.2087, 0.003337, 0.2087, 0.004717, 0.1875, 0.004599, 0.1874, 0.001843, 0.2087, 0.001946, 0.2087, 0.003337, 0.1874, 0.003225, 0.08354, 0.006956, 0.08337, 0.005593, 0.1379, 0.005788, 0.138, 0.007163, 0.08351, 0.008335, 0.08354, 0.006956, 0.138, 0.007163, 0.138, 0.008551, 0.08329, 0.009695, 0.08351, 0.008335, 0.138, 0.008551, 0.1379, 0.009923, 0.083, 0.01104, 0.08329, 0.009695, 0.1379, 0.009923, 0.1376, 0.01128, 0.08286, 0.001493, 0.083, 0.01104, 0.1376, 0.01128, 0.1375, 0.001664, 0.08288, 0.00288, 0.08286, 0.001493, 0.1375, 0.001664, 0.1375, 0.003051, 0.08309, 0.004246, 0.08288, 0.00288, 0.1375, 0.003051, 0.1377, 0.004426, 0.2087, 0.006084, 0.1877, 0.00597, 0.1875, 0.004599, 0.2087, 0.004717, 0.1377, 0.004426, 0.1379, 0.005788, 0.08337, 0.005593, 0.08309, 0.004246, 0.1874, 0.001843, 0.1874, 0.003225, 0.1375, 0.003051, 0.1375, 0.001664, 0.2226, 0.003429, 0.2378, 0.003501, 0.2378, 0.004867, 0.2225, 0.004788, 0.0327, 0.01089, 0.083, 0.01104, 0.08286, 0.001493, 0.03261, 0.001281, 0.1875, 0.01151, 0.1874, 0.001843, 0.1375, 0.001664, 0.1376, 0.01128, 0.03297, 0.009538, 0.08329, 0.009695, 0.083, 0.01104, 0.0327, 0.01089, 0.1876, 0.01013, 0.1875, 0.01151, 0.1376, 0.01128, 0.1379, 0.009923, 0.03319, 0.008178, 0.08351, 0.008335, 0.08329, 0.009695, 0.03297, 0.009538, 0.1877, 0.00875, 0.1876, 0.01013, 0.1379, 0.009923, 0.138, 0.008551, 0.03321, 0.006792, 0.08354, 0.006956, 0.08351, 0.008335, 0.03319, 0.008178, 0.1878, 0.007354, 0.1877, 0.00875, 0.138, 0.008551, 0.138, 0.007163, 0.03302, 0.005403, 0.08337, 0.005593, 0.08354, 0.006956, 0.03321, 0.006792, 0.1877, 0.00597, 0.1878, 0.007354, 0.138, 0.007163, 0.1379, 0.005788, 0.2087, 0.003337, 0.2226, 0.003429, 0.2225, 0.004788, 0.2087, 0.004717, 0.08309, 0.004246, 0.08337, 0.005593, 0.03302, 0.005403, 0.03277, 0.004032, 0.2378, 0.006221, 0.2225, 0.006138, 0.2225, 0.004788, 0.2378, 0.004867, 0.2226, 0.002059, 0.2378, 0.002116, 0.2378, 0.003501, 0.2226, 0.003429, 0.2225, 0.0116, 0.2378, 0.01165, 0.2378, 0.002116, 0.2226, 0.002059, 0.2225, 0.01024, 0.2378, 0.01029, 0.2378, 0.01165, 0.2225, 0.0116, 0.2224, 0.008873, 0.2378, 0.008934, 0.2378, 0.01029, 0.2225, 0.01024, 0.2224, 0.0075, 0.2378, 0.007576, 0.2378, 0.008934, 0.2224, 0.008873, 0.2225, 0.006138, 0.2378, 0.006221, 0.2378, 0.007576, 0.2224, 0.0075, 0.2378, 0.003501, 0.2529, 0.00364, 0.2528, 0.004977, 0.2378, 0.004867, 0.2528, 0.006302, 0.2378, 0.006221, 0.2378, 0.004867, 0.2528, 0.004977, 0.2378, 0.002116, 0.2529, 0.002281, 0.2529, 0.00364, 0.2378, 0.003501, 0.2378, 0.01165, 0.2528, 0.01165, 0.2529, 0.002281, 0.2378, 0.002116, 0.2378, 0.01029, 0.2528, 0.01031, 0.2528, 0.01165, 0.2378, 0.01165, 0.2378, 0.008934, 0.2527, 0.008977, 0.2528, 0.01031, 0.2378, 0.01029, 0.2378, 0.007576, 0.2527, 0.007635, 0.2527, 0.008977, 0.2378, 0.008934, 0.2378, 0.006221, 0.2528, 0.006302, 0.2527, 0.007635, 0.2378, 0.007576, 0.2529, 0.00364, 0.2642, 0.003826, 0.264, 0.005152, 0.2528, 0.004977, 0.2639, 0.006421, 0.2528, 0.006302, 0.2528, 0.004977, 0.264, 0.005152, 0.2529, 0.002281, 0.2642, 0.002458, 0.2642, 0.003826, 0.2529, 0.00364, 0.2528, 0.01165, 0.264, 0.01151, 0.2642, 0.002458, 0.2529, 0.002281, 0.2528, 0.01031, 0.2639, 0.01022, 0.264, 0.01151, 0.2528, 0.01165, 0.2527, 0.008977, 0.2638, 0.00896, 0.2639, 0.01022, 0.2528, 0.01031, 0.2527, 0.007635, 0.2638, 0.007684, 0.2638, 0.00896, 0.2527, 0.008977, 0.2528, 0.006302, 0.2639, 0.006421, 0.2638, 0.007684, 0.2527, 0.007635, 0.2642, 0.003826, 0.2711, 0.003911, 0.2711, 0.005286, 0.264, 0.005152, 0.2711, 0.00655, 0.2639, 0.006421, 0.264, 0.005152, 0.2711, 0.005286, 0.2642, 0.002458, 0.2711, 0.002458, 0.2711, 0.003911, 0.2642, 0.003826, 0.264, 0.01151, 0.2711, 0.0114, 0.2711, 0.002458, 0.2642, 0.002458, 0.2639, 0.01022, 0.2711, 0.01013, 0.2711, 0.0114, 0.264, 0.01151, 0.2638, 0.00896, 0.2711, 0.008933, 0.2711, 0.01013, 0.2639, 0.01022, 0.2638, 0.007684, 0.2711, 0.007749, 0.2711, 0.008933, 0.2638, 0.00896, 0.2639, 0.006421, 0.2711, 0.00655, 0.2711, 0.007749, 0.2638, 0.007684, 0.2711, 0.003911, 0.2772, 0.003923, 0.2773, 0.005257, 0.2711, 0.005286, 0.2774, 0.006516, 0.2711, 0.00655, 0.2711, 0.005286, 0.2773, 0.005257, 0.2711, 0.002458, 0.2772, 0.002539, 0.2772, 0.003923, 0.2711, 0.003911, 0.2711, 0.0114, 0.2773, 0.01146, 0.2772, 0.002539, 0.2711, 0.002458, 0.2711, 0.01013, 0.2774, 0.01019, 0.2773, 0.01146, 0.2711, 0.0114, 0.2711, 0.008933, 0.2775, 0.008964, 0.2774, 0.01019, 0.2711, 0.01013, 0.2711, 0.007749, 0.2775, 0.007741, 0.2775, 0.008964, 0.2711, 0.008933, 0.2711, 0.00655, 0.2774, 0.006516, 0.2775, 0.007741, 0.2711, 0.007749, 0.2772, 0.003923, 0.2846, 0.00393, 0.2846, 0.005241, 0.2773, 0.005257, 0.2846, 0.006507, 0.2774, 0.006516, 0.2773, 0.005257, 0.2846, 0.005241, 0.2772, 0.002539, 0.2846, 0.002592, 0.2846, 0.00393, 0.2772, 0.003923, 0.2773, 0.01146, 0.2845, 0.01153, 0.2846, 0.002592, 0.2772, 0.002539, 0.2774, 0.01019, 0.2845, 0.01026, 0.2845, 0.01153, 0.2773, 0.01146, 0.2775, 0.008964, 0.2845, 0.009007, 0.2845, 0.01026, 0.2774, 0.01019, 0.2775, 0.007741, 0.2845, 0.007756, 0.2845, 0.009007, 0.2775, 0.008964, 0.2774, 0.006516, 0.2846, 0.006507, 0.2845, 0.007756, 0.2775, 0.007741, 0.2846, 0.00393, 0.2979, 0.003893, 0.2979, 0.005192, 0.2846, 0.005241, 0.2979, 0.006479, 0.2846, 0.006507, 0.2846, 0.005241, 0.2979, 0.005192, 0.2846, 0.002592, 0.2979, 0.00258, 0.2979, 0.003893, 0.2846, 0.00393, 0.2845, 0.01153, 0.2979, 0.0117, 0.2979, 0.00258, 0.2846, 0.002592, 0.2845, 0.01026, 0.2979, 0.01041, 0.2979, 0.0117, 0.2845, 0.01153, 0.2845, 0.009007, 0.2979, 0.009102, 0.2979, 0.01041, 0.2845, 0.01026, 0.2845, 0.007756, 0.2979, 0.007783, 0.2979, 0.009102, 0.2845, 0.009007, 0.2846, 0.006507, 0.2979, 0.006479, 0.2979, 0.007783, 0.2845, 0.007756, 0.2979, 0.003893, 0.3533, 0.004017, 0.3533, 0.005325, 0.2979, 0.005192, 0.3533, 0.006628, 0.2979, 0.006479, 0.2979, 0.005192, 0.3533, 0.005325, 0.2979, 0.00258, 0.3533, 0.002701, 0.3533, 0.004017, 0.2979, 0.003893, 0.2979, 0.0117, 0.3533, 0.01187, 0.3533, 0.002701, 0.2979, 0.00258, 0.2979, 0.01041, 0.3533, 0.01057, 0.3533, 0.01187, 0.2979, 0.0117, 0.2979, 0.009102, 0.3533, 0.009256, 0.3533, 0.01057, 0.2979, 0.01041, 0.2979, 0.007783, 0.3533, 0.007939, 0.3533, 0.009256, 0.2979, 0.009102, 0.2979, 0.006479, 0.3533, 0.006628, 0.3533, 0.007939, 0.2979, 0.007783, 0.0326, 0.00266, 0.03277, 0.004032, 0.01132, 0.003818, 0.01155, 0.002252, 0.4266, 0.004311, 0.4266, 0.002998, 0.5, 0.002951, 0.5, 0.004265, 0.0327, 0.01089, 0.03261, 0.001281, 0.01182, 0.0008528, 0.01201, 0.01093, 0.5, 0.01081, 0.4266, 0.01087, 0.4266, 0.009555, 0.5, 0.009501, 0.4266, 0.006931, 0.4266, 0.008243, 0.3533, 0.007939, 0.3533, 0.006628, 0.3533, 0.01057, 0.4266, 0.01087, 0.4266, 0.01218, 0.3533, 0.01187, 0.0326, 0.00266, 0.08288, 0.00288, 0.08309, 0.004246, 0.03277, 0.004032, 0.01132, 0.003818, 0.03277, 0.004032, 0.03302, 0.005403, 0.01137, 0.005453, 0.4266, 0.01218, 0.4266, 0.002998, 0.3533, 0.002701, 0.3533, 0.01187, 0.5, 0.006875, 0.4266, 0.006931, 0.4266, 0.005622, 0.5, 0.005573, 0.4266, 0.01218, 0.5, 0.01212, 0.5, 0.002951, 0.4266, 0.002998, 0.4266, 0.01218, 0.4266, 0.01087, 0.5, 0.01081, 0.5, 0.01212, 0.4266, 0.006931, 0.5, 0.006875, 0.5, 0.008185, 0.4266, 0.008243, 0.3533, 0.004017, 0.4266, 0.004311, 0.4266, 0.005622, 0.3533, 0.005325, 0.3533, 0.002701, 0.4266, 0.002998, 0.4266, 0.004311, 0.3533, 0.004017, 0.3533, 0.009256, 0.4266, 0.009555, 0.4266, 0.01087, 0.3533, 0.01057, 0.3533, 0.007939, 0.4266, 0.008243, 0.4266, 0.009555, 0.3533, 0.009256, 0.007771, 0.003713, 0.01132, 0.003818, 0.01137, 0.005453, 0.007793, 0.005558, 0.01197, 0.00843, 0.007997, 0.008598, 0.007908, 0.007243, 0.01169, 0.00702, 0.01207, 0.0097, 0.008013, 0.009712, 0.007997, 0.008598, 0.01197, 0.00843, 0.01169, 0.00702, 0.007908, 0.007243, 0.007793, 0.005558, 0.01137, 0.005453, 0.01201, 0.01093, 0.007924, 0.01077, 0.008013, 0.009712, 0.01207, 0.0097, 0.01182, 0.0008528, 0.007936, 0.0006462, 0.007924, 0.01077, 0.01201, 0.01093, 0.01155, 0.002252, 0.007855, 0.002017, 0.007936, 0.0006462, 0.01182, 0.0008528, 0.01132, 0.003818, 0.007771, 0.003713, 0.007855, 0.002017, 0.01155, 0.002252, 0.00643, 0.003712, 0.007771, 0.003713, 0.007793, 0.005558, 0.006462, 0.005596, 0.007997, 0.008598, 0.006325, 0.008533, 0.006414, 0.007267, 0.007908, 0.007243, 0.008013, 0.009712, 0.006221, 0.009529, 0.006325, 0.008533, 0.007997, 0.008598, 0.007908, 0.007243, 0.006414, 0.007267, 0.006462, 0.005596, 0.007793, 0.005558, 0.007924, 0.01077, 0.006057, 0.01047, 0.006221, 0.009529, 0.008013, 0.009712, 0.007936, 0.0006462, 0.006211, 0.0007212, 0.006057, 0.01047, 0.007924, 0.01077, 0.007855, 0.002017, 0.00633, 0.00202, 0.006211, 0.0007212, 0.007936, 0.0006462, 0.007771, 0.003713, 0.00643, 0.003712, 0.00633, 0.00202, 0.007855, 0.002017, 0.005122, 0.003788, 0.00643, 0.003712, 0.006462, 0.005596, 0.005169, 0.005579, 0.006325, 0.008533, 0.004816, 0.008303, 0.005019, 0.007146, 0.006414, 0.007267, 0.006221, 0.009529, 0.004624, 0.0092, 0.004816, 0.008303, 0.006325, 0.008533, 0.006414, 0.007267, 0.005019, 0.007146, 0.005169, 0.005579, 0.006462, 0.005596, 0.006057, 0.01047, 0.004395, 0.01004, 0.004624, 0.0092, 0.006221, 0.009529, 0.006211, 0.0007212, 0.004623, 0.001008, 0.004395, 0.01004, 0.006057, 0.01047, 0.00633, 0.00202, 0.004889, 0.0022, 0.004623, 0.001008, 0.006211, 0.0007212, 0.00643, 0.003712, 0.005122, 0.003788, 0.004889, 0.0022, 0.00633, 0.00202, 0.003919, 0.003927, 0.005122, 0.003788, 0.005169, 0.005579, 0.003978, 0.005524, 0.004816, 0.008303, 0.003455, 0.007948, 0.003749, 0.00692, 0.005019, 0.007146, 0.004624, 0.0092, 0.00319, 0.008752, 0.003455, 0.007948, 0.004816, 0.008303, 0.005019, 0.007146, 0.003749, 0.00692, 0.003978, 0.005524, 0.005169, 0.005579, 0.004395, 0.01004, 0.002903, 0.009508, 0.00319, 0.008752, 0.004624, 0.0092, 0.004623, 0.001008, 0.003187, 0.001472, 0.002903, 0.009508, 0.004395, 0.01004, 0.004889, 0.0022, 0.00358, 0.002523, 0.003187, 0.001472, 0.004623, 0.001008, 0.005122, 0.003788, 0.003919, 0.003927, 0.00358, 0.002523, 0.004889, 0.0022, 0.002917, 0.004109, 0.003919, 0.003927, 0.003978, 0.005524, 0.002978, 0.005435, 0.003455, 0.007948, 0.002286, 0.007491, 0.002677, 0.006606, 0.003749, 0.00692, 0.00319, 0.008752, 0.001939, 0.008216, 0.002286, 0.007491, 0.003455, 0.007948, 0.003749, 0.00692, 0.002677, 0.006606, 0.002978, 0.005435, 0.003978, 0.005524, 0.002903, 0.009508, 0.001599, 0.008915, 0.001939, 0.008216, 0.00319, 0.008752, 0.003187, 0.001472, 0.001984, 0.002089, 0.001599, 0.008915, 0.002903, 0.009508, 0.00358, 0.002523, 0.002498, 0.002956, 0.001984, 0.002089, 0.003187, 0.001472, 0.003919, 0.003927, 0.002917, 0.004109, 0.002498, 0.002956, 0.00358, 0.002523, 0.002348, 0.004264, 0.002917, 0.004109, 0.002978, 0.005435, 0.002399, 0.005339, 0.001562, 0.007053, 0.001122, 0.006784, 0.001703, 0.006119, 0.002051, 0.006296, 0.001102, 0.007746, 0.0005786, 0.007443, 0.001122, 0.006784, 0.001562, 0.007053, 0.00434, 0.01453, 0.004307, 0.01517, 0.004034, 0.01453, 0.00071, 0.008464, 0.0001733, 0.00818, 0.0005786, 0.007443, 0.001102, 0.007746, 0.001311, 0.002657, 0.0009148, 0.002995, 0.0001733, 0.00818, 0.00071, 0.008464, 0.0019, 0.003348, 0.001575, 0.003568, 0.0009148, 0.002995, 0.001311, 0.002657, 0.002348, 0.004264, 0.002064, 0.004346, 0.001575, 0.003568, 0.0019, 0.003348, 0.004034, 0.01453, 0.003413, 0.01453, 0.003856, 0.01345, 0.004298, 0.01388, 0.006029, 0.01345, 0.005592, 0.01388, 0.004943, 0.01362, 0.004939, 0.013, 0.006486, 0.01453, 0.005865, 0.01453, 0.005592, 0.01388, 0.006029, 0.01345, 0.004939, 0.013, 0.004943, 0.01362, 0.004298, 0.01388, 0.003856, 0.01345, 0.006043, 0.01561, 0.005601, 0.01517, 0.005865, 0.01453, 0.006486, 0.01453, 0.00496, 0.01605, 0.004956, 0.01544, 0.005601, 0.01517, 0.006043, 0.01561, 0.00387, 0.01561, 0.004307, 0.01517, 0.004956, 0.01544, 0.00496, 0.01605, 0.003413, 0.01453, 0.004034, 0.01453, 0.004307, 0.01517, 0.00387, 0.01561, 0.002917, 0.004109, 0.002348, 0.004264, 0.0019, 0.003348, 0.002498, 0.002956, 0.002064, 0.004346, 0.002348, 0.004264, 0.002399, 0.005339, 0.002109, 0.005287, 0.002677, 0.006606, 0.002051, 0.006296, 0.002399, 0.005339, 0.002978, 0.005435, 0.002051, 0.006296, 0.001703, 0.006119, 0.002109, 0.005287, 0.002399, 0.005339, 0.002286, 0.007491, 0.001562, 0.007053, 0.002051, 0.006296, 0.002677, 0.006606, 0.001939, 0.008216, 0.001102, 0.007746, 0.001562, 0.007053, 0.002286, 0.007491, 0.001599, 0.008915, 0.00071, 0.008464, 0.001102, 0.007746, 0.001939, 0.008216, 0.001984, 0.002089, 0.001311, 0.002657, 0.00071, 0.008464, 0.001599, 0.008915, 0.002498, 0.002956, 0.0019, 0.003348, 0.001311, 0.002657, 0.001984, 0.002089, 0.004945, 0.01392, 0.004516, 0.0141, 0.004298, 0.01388, 0.004943, 0.01362, 0.00434, 0.01453, 0.004034, 0.01453, 0.004298, 0.01388, 0.004516, 0.0141, 0.005377, 0.0141, 0.004945, 0.01392, 0.004943, 0.01362, 0.005592, 0.01388, 0.005865, 0.01453, 0.005377, 0.0141, 0.005592, 0.01388, 0.001076, 0.01414, 0.0005212, 0.01349, 0.001722, 0.01301, 0.001654, 0.0139, 0.004307, 0.01517, 0.00434, 0.01453, 0.004516, 0.0141, 0.004945, 0.01392, 0.005377, 0.0141, 0.005865, 0.01453, 0.005601, 0.01517, 0.004956, 0.01544, 0.003385, 0.0147, 0.002476, 0.01472, 0.002238, 0.01414, 0.002902, 0.01352, 0.002896, 0.01589, 0.002227, 0.0153, 0.002476, 0.01472, 0.003385, 0.0147, 0.002902, 0.01352, 0.002238, 0.01414, 0.001654, 0.0139, 0.001722, 0.01301, 0.001707, 0.01639, 0.001646, 0.01553, 0.002227, 0.0153, 0.002896, 0.01589, 0.0005089, 0.01589, 0.00108, 0.01529, 0.001646, 0.01553, 0.001707, 0.01639, 1.48e-05, 0.01468, 0.0008448, 0.01471, 0.00108, 0.01529, 0.0005089, 0.01589, 0.0005212, 0.01349, 0.001076, 0.01414, 0.0008448, 0.01471, 1.48e-05, 0.01468, 0.9875, 0.005564, 0.9977, 0.005363, 0.9977, 0.006613, 0.9876, 0.006767, 0.9873, 0.003174, 0.9976, 0.002898, 0.9976, 0.004125, 0.9874, 0.004377, 0.9977, 0.005363, 0.9875, 0.005564, 0.9874, 0.004377, 0.9976, 0.004125, 0.9975, 0.001671, 0.9977, 0.01037, 1.0, 0.01036, 0.9998, 0.001602, 0.9977, 0.01037, 0.9977, 0.009124, 1.0, 0.009105, 1.0, 0.01036, 0.9977, 0.009124, 0.9977, 0.00787, 1.0, 0.00784, 1.0, 0.009105, 0.9977, 0.00787, 0.9977, 0.006613, 1.0, 0.006574, 1.0, 0.00784, 0.9977, 0.006613, 0.9977, 0.005363, 0.9999, 0.005313, 1.0, 0.006574, 0.9751, 0.003373, 0.9873, 0.003174, 0.9874, 0.004377, 0.9751, 0.00458, 0.9876, 0.006767, 0.9977, 0.006613, 0.9977, 0.00787, 0.9876, 0.007986, 0.001284, 0.01436, 0.001076, 0.01414, 0.001654, 0.0139, 0.001644, 0.01421, 0.001288, 0.01508, 0.001646, 0.01553, 0.00108, 0.01529, 0.001284, 0.01436, 0.001644, 0.01421, 0.002238, 0.01414, 0.002476, 0.01472, 0.002227, 0.0153, 0.001646, 0.01553, 0.001288, 0.01508, 0.001142, 0.01472, 0.001142, 0.01472, 0.001288, 0.01508, 0.00108, 0.01529, 0.0008448, 0.01471, 0.001284, 0.01436, 0.001142, 0.01472, 0.0008448, 0.01471, 0.001076, 0.01414, 0.9976, 0.002898, 0.9998, 0.002831, 0.9999, 0.004065, 0.9976, 0.004125, 0.9976, 0.002898, 0.9975, 0.001671, 0.9998, 0.001602, 0.9998, 0.002831])
me_chocofur_free_details_13_01.materials.append(mat_chocofur_free_details_13_01)
me_chocofur_free_details_13_01.use_remesh_preserve_volume = False
me_chocofur_free_details_13_01.use_remesh_preserve_attributes = False
me_chocofur_free_details_13_01.use_mirror_vertex_groups = False
me_chocofur_free_details_13_01.update()

# ---- objects
ob_chocofur_free_details_13_01 = bpy.data.objects.new('Chocofur_Free_Details_13_01', me_chocofur_free_details_13_01)

# ---- transforms, parenting, visibility, modifiers, constraints
ob_chocofur_free_details_13_01.location = (0.0, 0.0, 0.0)
ob_chocofur_free_details_13_01.lineart.crease_threshold = 0.0

# ---- collection membership
col_collection_1.objects.link(ob_chocofur_free_details_13_01)

# ---- scene / render settings (as saved in the file)
scene.frame_start = 1; scene.frame_end = 250; scene.frame_set(1)
scene.render.engine = 'CYCLES'
scene.render.image_settings.file_format = 'JPEG'
scene.render.image_settings.color_mode = 'RGB'
scene.render.image_settings.quality = 100
scene.render.image_settings.compression = 90
scene.render.resolution_percentage = 50
scene.render.dither_intensity = 0.0
scene.cycles.feature_set = 'EXPERIMENTAL'
scene.cycles.use_denoising = False
scene.cycles.samples = 256
scene.cycles.sampling_pattern = 'TABULATED_SOBOL'
scene.cycles.light_sampling_threshold = 0.0
scene.cycles.use_adaptive_sampling = False
scene.cycles.use_light_tree = False
scene.cycles.blur_glossy = 0.0
scene.cycles.sample_clamp_indirect = 0.0
scene.view_settings.view_transform = 'Standard'
bpy.context.view_layer.update()

# ---- added for rendering (the .blend has no active camera): camera
cam_auto = bpy.data.cameras.new('AutoCamera')
cam_auto.lens = 50.0
cam_auto.sensor_width = 36.0
cam_auto.clip_end = 1000.0
ob_auto_camera = bpy.data.objects.new('AutoCamera', cam_auto)
scene.collection.objects.link(ob_auto_camera)
ob_auto_camera.location = (0.190498, -0.208458, 0.15618)
ob_auto_camera.rotation_euler = (1.09748, -7.21219e-08, 0.694738)
scene.camera = ob_auto_camera
bpy.context.view_layer.update()
